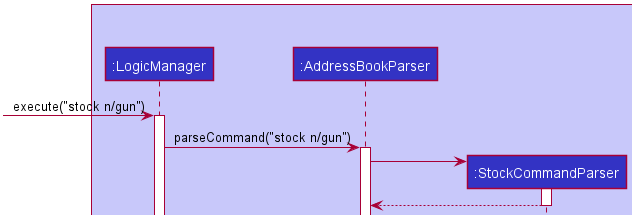

The diagram above was rendered by PlantUML. Its source (embedded in the PNG):
@startuml








skinparam BackgroundColor #FFFFFFF

skinparam Shadowing false

skinparam Class {
    FontColor #FFFFFF
    BorderThickness 1
    BorderColor #FFFFFF
    StereotypeFontColor #FFFFFF
    FontName Arial
}

skinparam Actor {
    BorderColor #000000
    Color #000000
    FontName Arial
}

skinparam Sequence {
    MessageAlign center
    BoxFontSize 15
    BoxPadding 0
    BoxFontColor #FFFFFF
    FontName Arial
}

skinparam Participant {
    FontColor #FFFFFFF
    Padding 20
}

skinparam MinClassWidth 50
skinparam ParticipantPadding 10
skinparam Shadowing false
skinparam DefaultTextAlignment center
skinparam packageStyle Rectangle

hide footbox
hide members
hide circle

box Logic #C8C8FA
participant ":LogicManager" as LogicManager #3333C4
participant ":AddressBookParser" as StockressBookParser #3333C4
participant ":StockCommandParser" as StockCommandParser #3333C4
participant "<<class>>\n:ParseUtil" as ParserUtil #3333C4
participant "a:StockCommand" as StockCommand #3333C4
participant "s:Stocking" as Stocking #3333C4
participant ":CommandResult" as CommandResult #3333C4
end box

box Model #F97181
participant ":Model" as Model #9D0012
end box

[-> LogicManager : execute("stock n/gun")
activate LogicManager

LogicManager -> StockressBookParser : parseCommand("stock n/gun")
activate StockressBookParser

create StockCommandParser
StockressBookParser -> StockCommandParser
activate StockCommandParser

StockCommandParser --> StockressBookParser
deactivate StockCommandParser

StockressBookParser -> StockCommandParser : parse("...")
activate StockCommandParser

StockCommandParser -> ParserUtil : parseStocking("science library 10 central library 30")
activate ParserUtil

create Stocking
ParserUtil -> Stocking
activate Stocking

Stocking --> ParserUtil : s
deactivate Stocking

ParserUtil -> StockCommandParser : s
deactivate ParserUtil

create StockCommand
StockCommandParser -> StockCommand
activate StockCommand

StockCommand --> StockCommandParser : a
deactivate StockCommand

StockCommandParser --> StockressBookParser : a
deactivate StockCommandParser
StockCommandParser -[hidden]-> StockressBookParser
destroy StockCommandParser

StockressBookParser --> LogicManager : a
deactivate StockressBookParser

LogicManager -> StockCommand : execute()
activate StockCommand

StockCommand -> Model : StockBook(...)
activate Model

Model --> StockCommand
deactivate Model

create CommandResult
StockCommand -> CommandResult
activate CommandResult

CommandResult --> StockCommand
deactivate CommandResult

StockCommand --> LogicManager : result
deactivate StockCommand

[<--LogicManager
deactivate LogicManager
@enduml